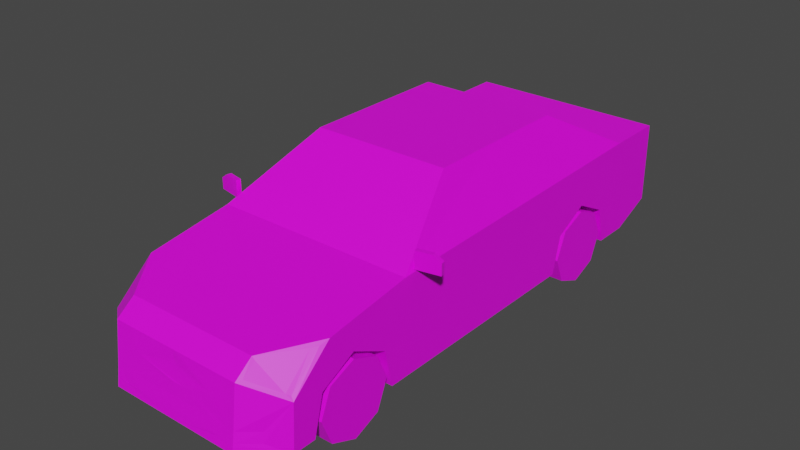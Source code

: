 # Source: Veh_Sedan_03_Red.blend  (saved by Blender 2.90.8; exported with 4.5.12 LTS)
import bpy
from mathutils import Matrix  # noqa: F401  (used for matrix-valued properties, if any)

bpy.ops.wm.read_factory_settings(use_empty=True)
scene = bpy.context.scene
scene.name = 'Scene'

# ---- collections
col_collection = bpy.data.collections.new('Collection'); scene.collection.children.link(col_collection)

# ---- images (referenced by path relative to the original .blend; pixels are not part of the script)
import os
ASSET_DIR = os.environ.get("B2B_ASSET_DIR", "")  # directory of the original .blend (textures are referenced by path, not embedded)
HERE = os.path.dirname(os.path.abspath(__file__))  # packed textures are extracted next to this script under _unpacked/

def load_image(name, relpath, width, height, colorspace="sRGB"):
    """Load a texture the original file referenced (path relative to the .blend, or extracted next to this script)."""
    p = next((c for c in (os.path.join(HERE, relpath), os.path.join(ASSET_DIR, relpath)) if relpath and os.path.exists(c)), "")
    if p:
        img = bpy.data.images.load(p, check_existing=True)
        img.name = name
    else:  # same state as the original file: an image datablock whose file is absent (Cycles renders it pink)
        img = bpy.data.images.new(name, width, height)
        img.source = "FILE"
        img.filepath = "//" + (relpath or name)
    img.colorspace_settings.name = colorspace
    return img
img_city_vehicles_pallete_png = load_image('city_vehicles_pallete.png', 'city_vehicles_pallete.png', 1024, 1024, 'sRGB')

# ---- materials (node trees are filled in below, after node groups)
mat_material_001 = bpy.data.materials.new('Material.001')
mat_material_001.use_transparent_shadow = False

# ---- material node trees
mat_material_001.use_nodes = True; mat_material_001.node_tree.nodes.clear()
_N = mat_material_001.node_tree.nodes; _L = mat_material_001.node_tree.links
n0 = _N.new('ShaderNodeBsdfPrincipled'); n0.name = 'Principled BSDF'; n0.location = (10, 300)
n0.distribution = 'GGX'
n0.subsurface_method = 'BURLEY'
n0.inputs[3].default_value = 1.45
n0.inputs[27].default_value = (0.0, 0.0, 0.0, 1.0)
n0.inputs[28].default_value = 1.0
n1 = _N.new('ShaderNodeOutputMaterial'); n1.name = 'Material Output'; n1.location = (300, 300)
n2 = _N.new('ShaderNodeTexImage'); n2.name = 'Image Texture'; n2.location = (-411, 46)
n2.image = img_city_vehicles_pallete_png
n2.interpolation = 'Closest'
_L.new(n0.outputs[0], n1.inputs[0])
_L.new(n2.outputs[0], n0.inputs[0])
n1.is_active_output = True

# ---- world
world_world = bpy.data.worlds.new('World'); scene.world = world_world
world_world.use_nodes = True; world_world.node_tree.nodes.clear()
_N = world_world.node_tree.nodes; _L = world_world.node_tree.links
n0 = _N.new('ShaderNodeOutputWorld'); n0.name = 'World Output'; n0.location = (300, 300)
n1 = _N.new('ShaderNodeBackground'); n1.name = 'Background'; n1.location = (10, 300)
n1.inputs[0].default_value = (0.05088, 0.05088, 0.05088, 1.0)
_L.new(n1.outputs[0], n0.inputs[0])
n0.is_active_output = True
world_world.color = (0.05088, 0.05088, 0.05088)
world_world.use_sun_shadow = False
world_world.sun_shadow_jitter_overblur = 0.0

# ---- meshes
me_plane = bpy.data.meshes.new('Plane')
me_plane.from_pydata([(0.313, 0.4482, 0.3066), (0.313, 0.6174, 0.3938), (0.313, 0.7905, 0.3066), (0.313, -1.107, 0.3066), (0.313, -0.9383, 0.3938), (0.313, -0.7652, 0.3066), (0.4861, 1.212, 0.6014), (0.4516, -0.6227, 0.5858), (0.4715, 0.6218, 0.6189), (0.3168, -0.2506, 0.814), (0.3491, 0.3923, 0.8053), (0.4861, 1.005, 0.1259), (0.4861, 1.212, 0.2128), (0.4861, -0.9383, 0.3938), (0.4861, -0.7652, 0.3066), (0.4861, -1.107, 0.3066), (0.313, -0.9383, 0.1259), (0.313, -0.725, 0.1259), (0.4861, -0.725, 0.1259), (0.313, -1.152, 0.1259), (0.4861, -1.152, 0.1259), (0.4861, 0.6174, 0.3938), (0.4861, 0.7905, 0.3066), (0.4861, 0.4482, 0.3066), (0.313, 0.6174, 0.1259), (0.313, 0.8307, 0.1259), (0.4861, 0.8307, 0.1259), (0.313, 0.4042, 0.1259), (0.4861, 0.4042, 0.1259), (0.4861, -1.26, 0.1259), (0.3216, -1.401, 0.1259), (0.336, -1.278, 0.4658), (0.472, -1.099, 0.4924), (0.4714, -1.244, 0.361), (0.3367, -1.34, 0.4188), (0.3486, -0.2278, 0.8051), (0.4715, -0.568, 0.5962), (0.4719, 0.02583, 0.6075), (0.4861, 0.05906, 0.1259), (0.3484, 0.02583, 0.8049), (0.4712, 0.09239, 0.6083), (0.4861, -0.6463, 0.5713), (0.3493, 0.09238, 0.8055), (0.3342, -0.227, 0.8285), (0.4355, 0.856, 0.6395), (0.3172, 0.5394, 0.8147), (0.4861, 0.05906, 0.5846), (0.3342, 0.05906, 0.8285), (0.4861, 0.9247, 0.6014), (0.3342, 0.5145, 0.8285), (0.3216, -1.365, 0.4127), (0.4861, -1.249, 0.343), (0.4861, -1.06, 0.5112), (0.3216, -1.279, 0.4793), (0.2433, -1.365, 0.4127), (0.1998, -1.377, 0.3196), (0.234, -1.389, 0.218), (0.2052, -1.396, 0.1685), (0.3216, -1.388, 0.218), (0.3216, -1.395, 0.1685), (0.2605, -1.395, 0.1685), (0.2972, -1.388, 0.218), (0.4861, 1.212, 0.423), (0.4861, 1.212, 0.5252), (0.4861, 1.116, 0.5252), (0.4861, 1.086, 0.496), (0.4861, 1.159, 0.423), (0.3438, 1.212, 0.5117), (0.2774, 1.212, 0.423), (0.2084, 1.212, 0.5188), (0.1656, 1.212, 0.423), (0.4251, 1.212, 0.2739), (0.05845, -1.389, 0.218), (0.05845, -1.381, 0.2862), (0.05845, -1.388, 0.224), (0.06477, 1.212, 0.5046), (0.06477, 1.212, 0.4394), (0.0244, -1.37, 0.3557), (0.4642, 1.212, 0.5231), (0.4355, 1.212, 0.423), (0.453, -1.124, 0.4887), (0.4549, -1.256, 0.3681), (0.402, -1.32, 0.218), (0.402, -1.325, 0.1685), (0.2394, -1.366, 0.4044), (-0.313, 0.4482, 0.3066), (-0.313, 0.6174, 0.3938), (-0.313, 0.7905, 0.3066), (-0.313, -1.107, 0.3066), (-0.313, -0.9383, 0.3938), (-0.313, -0.7652, 0.3066), (-0.4861, 1.212, 0.6014), (-0.4516, -0.6227, 0.5858), (-0.4715, 0.6218, 0.6189), (-0.3168, -0.2506, 0.814), (-0.3491, 0.3923, 0.8053), (0.0, -1.401, 0.1259), (0.0, 1.212, 0.6014), (0.0, -0.6463, 0.5713), (0.0, 0.9247, 0.6014), (0.0, -0.227, 0.8285), (0.0, 0.5145, 0.8285), (-0.4861, 1.005, 0.1259), (-0.4861, 1.212, 0.2128), (0.0, 1.212, 0.2128), (0.0, 1.005, 0.1259), (-0.4861, -0.9383, 0.3938), (-0.4861, -0.7652, 0.3066), (-0.4861, -1.107, 0.3066), (-0.313, -0.9383, 0.1259), (-0.313, -0.725, 0.1259), (-0.4861, -0.725, 0.1259), (-0.313, -1.152, 0.1259), (-0.4861, -1.152, 0.1259), (-0.4861, 0.6174, 0.3938), (-0.4861, 0.7905, 0.3066), (-0.4861, 0.4482, 0.3066), (-0.313, 0.6174, 0.1259), (-0.313, 0.8307, 0.1259), (-0.4861, 0.8307, 0.1259), (-0.313, 0.4042, 0.1259), (-0.4861, 0.4042, 0.1259), (0.0, -1.365, 0.4127), (0.0, -1.279, 0.4793), (-0.4861, -1.26, 0.1259), (-0.3216, -1.401, 0.1259), (-0.336, -1.278, 0.4658), (-0.472, -1.099, 0.4924), (-0.4714, -1.244, 0.361), (-0.3367, -1.34, 0.4188), (-0.3486, -0.2278, 0.8051), (-0.4715, -0.568, 0.5962), (-8.515e-11, -0.6227, 0.5858), (-8.515e-11, -0.2506, 0.814), (-0.4719, 0.02583, 0.6075), (-0.4861, 0.05906, 0.1259), (-0.3484, 0.02583, 0.8049), (-0.4712, 0.09239, 0.6083), (-0.4861, -0.6463, 0.5713), (-0.3493, 0.09238, 0.8055), (-0.3342, -0.227, 0.8285), (-0.4355, 0.856, 0.6395), (-0.3172, 0.5394, 0.8147), (-0.4861, 0.05906, 0.5846), (-0.3342, 0.05906, 0.8285), (-0.4861, 0.9247, 0.6014), (-0.3342, 0.5145, 0.8285), (0.0, 0.856, 0.6395), (0.0, 0.5394, 0.8147), (-0.3216, -1.365, 0.4127), (-0.4861, -1.249, 0.343), (-0.4861, -1.06, 0.5112), (-0.3216, -1.279, 0.4793), (0.0, -1.38, 0.2916), (-0.2433, -1.365, 0.4127), (-0.1998, -1.377, 0.3196), (0.0, -1.389, 0.218), (0.0, -1.396, 0.1685), (-0.234, -1.389, 0.218), (-0.2052, -1.396, 0.1685), (-0.3216, -1.388, 0.218), (-0.3216, -1.395, 0.1685), (-0.2605, -1.395, 0.1685), (-0.2972, -1.388, 0.218), (-0.4861, 1.212, 0.423), (-0.4861, 1.212, 0.5252), (-0.4861, 1.116, 0.5252), (-0.4861, 1.086, 0.496), (-0.4861, 1.159, 0.423), (-0.3438, 1.212, 0.5117), (-0.2774, 1.212, 0.423), (0.0, 1.212, 0.423), (0.0, 1.212, 0.5188), (-0.2084, 1.212, 0.5188), (-0.1656, 1.212, 0.423), (0.0, 1.212, 0.2739), (-0.4251, 1.212, 0.2739), (0.0, -1.382, 0.2862), (-0.05845, -1.389, 0.218), (-0.05845, -1.381, 0.2862), (0.0, -1.388, 0.224), (-0.05845, -1.388, 0.224), (0.0, 1.212, 0.4394), (0.0, 1.212, 0.5046), (-0.06477, 1.212, 0.5046), (-0.06477, 1.212, 0.4394), (0.0, -1.367, 0.3791), (0.0, -1.373, 0.3324), (-0.0244, -1.37, 0.3557), (-0.4642, 1.212, 0.5231), (-0.4355, 1.212, 0.423), (-0.453, -1.124, 0.4887), (-0.4549, -1.256, 0.3681), (-0.402, -1.32, 0.218), (-0.402, -1.325, 0.1685), (-0.2394, -1.366, 0.4044), (0.4842, -0.5916, 0.5826), (0.4842, -0.5916, 0.6628), (0.4797, -0.5693, 0.5826), (0.4797, -0.5693, 0.6628), (0.5958, -0.5693, 0.5826), (0.5914, -0.5469, 0.5826), (0.5958, -0.5693, 0.6363), (0.5589, -0.5767, 0.6628), (0.5545, -0.5543, 0.6628), (0.5914, -0.5469, 0.6363), (-0.4842, -0.5916, 0.5826), (-0.4842, -0.5916, 0.6628), (-0.4797, -0.5693, 0.5826), (-0.4797, -0.5693, 0.6628), (-0.5958, -0.5693, 0.5826), (-0.5914, -0.5469, 0.5826), (-0.5958, -0.5693, 0.6363), (-0.5589, -0.5767, 0.6628), (-0.5545, -0.5543, 0.6628), (-0.5914, -0.5469, 0.6363), (0.3488, 0.05911, 0.8051), (0.4716, 0.05911, 0.608), (-0.3488, 0.05911, 0.8051), (-0.4716, 0.05911, 0.608)], [], [(0, 1, 21, 23), (1, 2, 22, 21), (2, 25, 26, 22), (3, 4, 13, 15), (4, 5, 14, 13), (5, 17, 18, 14), (6, 63, 78, 67, 68, 79, 62, 12, 71, 175, 171, 70, 69, 172, 97), (36, 37, 39, 35), (43, 47, 49, 101, 100), (122, 54, 50, 53, 123), (7, 9, 133, 132), (48, 6, 97, 99), (45, 44, 147, 148), (18, 38, 46, 41, 52, 51, 29, 20, 15, 13, 14), (11, 105, 104, 12), (16, 3, 19), (16, 4, 3), (16, 5, 4), (19, 3, 15, 20), (17, 5, 16), (24, 0, 27), (24, 1, 0), (24, 2, 1), (27, 0, 23, 28), (25, 2, 24), (53, 52, 41, 98, 123), (30, 59, 60, 61, 58, 50, 54, 84, 55, 153, 177, 73, 74, 72, 56, 57, 157, 96), (33, 32, 80, 81), (50, 58, 82, 83, 59, 30, 29, 51), (26, 25, 24, 27, 28, 38, 18, 17, 16, 19, 20, 29, 30, 96, 105, 11), (9, 7, 41, 43), (133, 9, 43, 100), (7, 132, 98, 41), (46, 38, 28, 23, 21, 22, 26, 11, 12, 62, 66, 65, 64, 63, 6, 48), (42, 40, 8, 10), (37, 36, 41, 46), (35, 39, 47, 43), (36, 35, 43, 41), (37, 46, 217), (10, 8, 48, 49), (8, 40, 46, 48), (42, 10, 49, 47), (42, 47, 216), (44, 45, 49, 48), (45, 148, 101, 49), (147, 44, 48, 99), (33, 81, 34, 50, 51), (32, 33, 51, 52), (31, 80, 32, 52, 53), (34, 31, 53, 50), (153, 55, 84, 122, 186, 77, 187), (157, 57, 56, 72, 156), (58, 61, 60, 59), (59, 83, 82, 58), (63, 64, 65, 66, 62), (62, 79, 78, 63), (172, 69, 70, 171, 182, 76, 75, 183), (175, 71, 12, 104), (72, 74, 180, 156), (180, 74, 73, 177), (183, 75, 76, 182), (187, 77, 186), (78, 79, 68, 67), (81, 80, 31, 34), (122, 84, 54), (85, 116, 114, 86), (86, 114, 115, 87), (87, 115, 119, 118), (88, 108, 106, 89), (89, 106, 107, 90), (90, 107, 111, 110), (91, 97, 172, 173, 174, 171, 175, 176, 103, 164, 190, 170, 169, 189, 165), (131, 130, 136, 134), (140, 100, 101, 146, 144), (122, 123, 152, 149, 154), (92, 132, 133, 94), (145, 99, 97, 91), (142, 148, 147, 141), (111, 107, 106, 108, 113, 124, 150, 151, 138, 143, 135), (102, 103, 104, 105), (109, 112, 88), (109, 88, 89), (109, 89, 90), (112, 113, 108, 88), (110, 109, 90), (117, 120, 85), (117, 85, 86), (117, 86, 87), (120, 121, 116, 85), (118, 117, 87), (152, 123, 98, 138, 151), (125, 96, 157, 159, 158, 178, 181, 179, 177, 153, 155, 195, 154, 149, 160, 163, 162, 161), (128, 192, 191, 127), (149, 150, 124, 125, 161, 194, 193, 160), (119, 102, 105, 96, 125, 124, 113, 112, 109, 110, 111, 135, 121, 120, 117, 118), (94, 140, 138, 92), (133, 100, 140, 94), (92, 138, 98, 132), (143, 145, 91, 165, 166, 167, 168, 164, 103, 102, 119, 115, 114, 116, 121, 135), (139, 95, 93, 137), (134, 143, 138, 131), (130, 140, 144, 136), (131, 138, 140, 130), (136, 144, 218), (95, 146, 145, 93), (93, 145, 143, 137), (139, 144, 146, 95), (139, 218, 144), (141, 145, 146, 142), (142, 146, 101, 148), (147, 99, 145, 141), (128, 150, 149, 129, 192), (127, 151, 150, 128), (126, 152, 151, 127, 191), (129, 149, 152, 126), (153, 187, 188, 186, 122, 195, 155), (157, 156, 178, 158, 159), (160, 161, 162, 163), (161, 160, 193, 194), (165, 164, 168, 167, 166), (164, 165, 189, 190), (172, 183, 184, 185, 182, 171, 174, 173), (175, 104, 103, 176), (178, 156, 180, 181), (180, 177, 179, 181), (183, 182, 185, 184), (187, 186, 188), (189, 169, 170, 190), (192, 129, 126, 191), (122, 154, 195), (196, 197, 199, 198), (200, 202, 203, 197, 196), (198, 199, 204, 205, 201), (198, 201, 200, 196), (201, 205, 202, 200), (204, 203, 202, 205), (204, 199, 197, 203), (206, 208, 209, 207), (210, 206, 207, 213, 212), (208, 211, 215, 214, 209), (208, 206, 210, 211), (211, 210, 212, 215), (214, 215, 212, 213), (214, 213, 207, 209), (40, 42, 216, 217), (47, 39, 216), (46, 40, 217), (39, 37, 217, 216), (137, 143, 219), (134, 136, 218, 219), (139, 137, 219, 218), (143, 134, 219)])
_uv = me_plane.uv_layers.new(name='UVMap')
_uv.uv.foreach_set('vector', [0.2196, 0.04908, 0.2196, 0.04964, 0.219, 0.04964, 0.219, 0.04908, 0.2196, 0.04964, 0.2196, 0.0502, 0.219, 0.0502, 0.219, 0.04964, 0.2113, 0.05197, 0.2113, 0.05138, 0.2119, 0.05138, 0.2119, 0.05197, 0.214, 0.05161, 0.214, 0.05104, 0.2146, 0.05104, 0.2146, 0.05161, 0.214, 0.05104, 0.214, 0.05049, 0.2146, 0.05049, 0.2146, 0.05104, 0.2108, 0.05197, 0.2108, 0.05138, 0.2113, 0.05138, 0.2113, 0.05197, 0.2535, 0.8953, 0.254, 0.8953, 0.2541, 0.8954, 0.2541, 0.8962, 0.2547, 0.8967, 0.2547, 0.8956, 0.2547, 0.8953, 0.2562, 0.8953, 0.2558, 0.8957, 0.2558, 0.8985, 0.2547, 0.8985, 0.2547, 0.8974, 0.2541, 0.8971, 0.2541, 0.8985, 0.2535, 0.8985, 0.1203, 0.03645, 0.1204, 0.03391, 0.1212, 0.03391, 0.1212, 0.035, 0.2429, 0.8875, 0.2429, 0.8856, 0.2429, 0.8825, 0.2452, 0.8825, 0.2452, 0.8875, 0.2452, 0.8953, 0.2436, 0.8953, 0.243, 0.8953, 0.243, 0.8947, 0.2452, 0.8947, 0.1107, 0.03678, 0.1113, 0.03514, 0.1127, 0.03514, 0.1127, 0.03678, 0.2419, 0.8797, 0.2419, 0.8778, 0.2452, 0.8778, 0.2452, 0.8797, 0.1113, 0.0316, 0.1108, 0.03024, 0.1127, 0.03024, 0.1127, 0.0316, 0.2535, 0.8909, 0.2535, 0.8856, 0.2567, 0.8856, 0.2566, 0.8904, 0.2562, 0.8932, 0.255, 0.8945, 0.2535, 0.8945, 0.2535, 0.8938, 0.2548, 0.8935, 0.2554, 0.8924, 0.2548, 0.8912, 0.2108, 0.04851, 0.2124, 0.04851, 0.2124, 0.0492, 0.2108, 0.0492, 0.2182, 0.04978, 0.2175, 0.04922, 0.2182, 0.04908, 0.2182, 0.04978, 0.2173, 0.04978, 0.2175, 0.04922, 0.2182, 0.04978, 0.2175, 0.05034, 0.2173, 0.04978, 0.2152, 0.05108, 0.2152, 0.05168, 0.2146, 0.05168, 0.2146, 0.05108, 0.2182, 0.05047, 0.2175, 0.05034, 0.2182, 0.04978, 0.219, 0.04978, 0.2184, 0.04922, 0.219, 0.04908, 0.219, 0.04978, 0.2182, 0.04978, 0.2184, 0.04922, 0.219, 0.04978, 0.2184, 0.05034, 0.2182, 0.04978, 0.2146, 0.05108, 0.2146, 0.05049, 0.2152, 0.05049, 0.2152, 0.05108, 0.219, 0.05047, 0.2184, 0.05034, 0.219, 0.04978, 0.243, 0.8947, 0.2419, 0.8932, 0.2419, 0.8904, 0.2452, 0.8904, 0.2452, 0.8947, 0.2562, 0.8964, 0.2565, 0.8964, 0.2565, 0.8968, 0.2568, 0.8965, 0.2568, 0.8964, 0.2582, 0.8964, 0.2582, 0.8969, 0.2581, 0.8969, 0.2575, 0.8972, 0.2573, 0.8985, 0.2573, 0.8985, 0.2573, 0.8982, 0.2569, 0.8982, 0.2568, 0.8982, 0.2568, 0.897, 0.2565, 0.8972, 0.2565, 0.8985, 0.2562, 0.8985, 0.8847, 0.5915, 0.8864, 0.5897, 0.8864, 0.59, 0.8848, 0.5917, 0.2582, 0.8964, 0.2568, 0.8964, 0.2568, 0.8958, 0.2565, 0.8958, 0.2565, 0.8964, 0.2562, 0.8964, 0.2562, 0.8953, 0.2577, 0.8953, 0.2108, 0.04794, 0.2113, 0.04794, 0.2113, 0.04724, 0.2113, 0.04654, 0.2108, 0.04654, 0.2108, 0.04541, 0.2108, 0.04284, 0.2113, 0.04284, 0.2113, 0.04214, 0.2113, 0.04144, 0.2108, 0.04144, 0.2108, 0.04109, 0.2113, 0.04062, 0.2124, 0.04062, 0.2124, 0.04851, 0.2108, 0.04851, 0.2431, 0.8877, 0.2422, 0.8902, 0.2419, 0.8904, 0.2429, 0.8875, 0.2452, 0.8877, 0.2431, 0.8877, 0.2429, 0.8875, 0.2452, 0.8875, 0.2422, 0.8902, 0.2452, 0.8902, 0.2452, 0.8904, 0.2419, 0.8904, 0.2567, 0.8856, 0.2535, 0.8856, 0.2535, 0.8833, 0.2548, 0.883, 0.2554, 0.8818, 0.2548, 0.8807, 0.2535, 0.8804, 0.2535, 0.8792, 0.2541, 0.8778, 0.2556, 0.8778, 0.2556, 0.8782, 0.2561, 0.8787, 0.2563, 0.8785, 0.2563, 0.8778, 0.2568, 0.8778, 0.2568, 0.8797, 0.1212, 0.03363, 0.1204, 0.03363, 0.1204, 0.03137, 0.1212, 0.03235, 0.2569, 0.8858, 0.2568, 0.8897, 0.2566, 0.8904, 0.2567, 0.8856, 0.2582, 0.8875, 0.2582, 0.8858, 0.2584, 0.8856, 0.2584, 0.8875, 0.2568, 0.8897, 0.2582, 0.8875, 0.2584, 0.8875, 0.2566, 0.8904, 0.2569, 0.8858, 0.2567, 0.8856, 0.2569, 0.8856, 0.2582, 0.8834, 0.2569, 0.8819, 0.2568, 0.8797, 0.2584, 0.8825, 0.2569, 0.8819, 0.2569, 0.8854, 0.2567, 0.8856, 0.2568, 0.8797, 0.2582, 0.8854, 0.2582, 0.8834, 0.2584, 0.8825, 0.2584, 0.8856, 0.2582, 0.8854, 0.2584, 0.8856, 0.2582, 0.8856, 0.2422, 0.8802, 0.2431, 0.8823, 0.2429, 0.8825, 0.2419, 0.8797, 0.2431, 0.8823, 0.2452, 0.8823, 0.2452, 0.8825, 0.2429, 0.8825, 0.2452, 0.8802, 0.2422, 0.8802, 0.2419, 0.8797, 0.2452, 0.8797, 0.2551, 0.8944, 0.2552, 0.8945, 0.2556, 0.8951, 0.2556, 0.8953, 0.255, 0.8945, 0.256, 0.8934, 0.2551, 0.8944, 0.255, 0.8945, 0.2562, 0.8932, 0.2429, 0.8947, 0.2421, 0.8936, 0.242, 0.8935, 0.2419, 0.8932, 0.243, 0.8947, 0.2429, 0.8951, 0.2429, 0.8947, 0.243, 0.8947, 0.243, 0.8953, 0.1207, 0.04226, 0.1208, 0.04137, 0.1212, 0.04119, 0.1212, 0.04226, 0.1211, 0.04226, 0.121, 0.04215, 0.1209, 0.04226, 0.1201, 0.04226, 0.1201, 0.04135, 0.1203, 0.04122, 0.1203, 0.042, 0.1203, 0.04226, 0.1203, 0.04083, 0.1203, 0.04094, 0.1201, 0.0411, 0.1201, 0.04083, 0.1201, 0.04083, 0.1201, 0.04047, 0.1203, 0.04047, 0.1203, 0.04083, 0.9209, 0.5661, 0.9209, 0.5669, 0.9207, 0.5671, 0.9201, 0.5665, 0.9201, 0.5661, 0.8827, 0.5597, 0.8827, 0.5615, 0.8789, 0.5605, 0.8788, 0.5597, 0.2471, 0.9613, 0.2471, 0.9446, 0.2549, 0.948, 0.2549, 0.9613, 0.2536, 0.9613, 0.2536, 0.9561, 0.2482, 0.9561, 0.2482, 0.9613, 0.1196, 0.04226, 0.1196, 0.04037, 0.1199, 0.0401, 0.1199, 0.04226, 0.2535, 0.8566, 0.2553, 0.8566, 0.2553, 0.873, 0.2535, 0.873, 0.5078, 0.03677, 0.5078, 0.03134, 0.5137, 0.03134, 0.5137, 0.03677, 0.5125, 0.03987, 0.5125, 0.03407, 0.5185, 0.03407, 0.5185, 0.03987, 0.8058, 0.1034, 0.8125, 0.09655, 0.8193, 0.1034, 0.9182, 0.5875, 0.9191, 0.5878, 0.9191, 0.5891, 0.9183, 0.5885, 0.9802, 0.5173, 0.9817, 0.5156, 0.9815, 0.5175, 0.9809, 0.5183, 0.2582, 0.8985, 0.2581, 0.8969, 0.2582, 0.8969, 0.2136, 0.05032, 0.213, 0.05032, 0.213, 0.04975, 0.2136, 0.04975, 0.2136, 0.04975, 0.213, 0.04975, 0.213, 0.0492, 0.2136, 0.0492, 0.2164, 0.05186, 0.2158, 0.05186, 0.2158, 0.05127, 0.2164, 0.05127, 0.2136, 0.05144, 0.213, 0.05144, 0.213, 0.05088, 0.2136, 0.05088, 0.2136, 0.05088, 0.213, 0.05088, 0.213, 0.05032, 0.2136, 0.05032, 0.2169, 0.05186, 0.2164, 0.05186, 0.2164, 0.05127, 0.2169, 0.05127, 0.2535, 0.9018, 0.2535, 0.8985, 0.2541, 0.8985, 0.2541, 0.9, 0.2547, 0.8997, 0.2547, 0.8985, 0.2558, 0.8985, 0.2558, 0.9014, 0.2562, 0.9018, 0.2547, 0.9018, 0.2547, 0.9015, 0.2547, 0.9004, 0.2541, 0.9009, 0.2541, 0.9017, 0.254, 0.9018, 0.1171, 0.0323, 0.118, 0.03375, 0.118, 0.03483, 0.1171, 0.03483, 0.2476, 0.8875, 0.2452, 0.8875, 0.2452, 0.8825, 0.2476, 0.8825, 0.2476, 0.8856, 0.2452, 0.8953, 0.2452, 0.8947, 0.2475, 0.8947, 0.2475, 0.8953, 0.2469, 0.8953, 0.1147, 0.03678, 0.1127, 0.03678, 0.1127, 0.03514, 0.1141, 0.03514, 0.2486, 0.8797, 0.2452, 0.8797, 0.2452, 0.8778, 0.2486, 0.8778, 0.1141, 0.0316, 0.1127, 0.0316, 0.1127, 0.03024, 0.1147, 0.03024, 0.2486, 0.8821, 0.2498, 0.8819, 0.2504, 0.8807, 0.2498, 0.8795, 0.2486, 0.8793, 0.2486, 0.8785, 0.2501, 0.8786, 0.2512, 0.8799, 0.2517, 0.8827, 0.2517, 0.8874, 0.2486, 0.8874, 0.214, 0.04851, 0.214, 0.0492, 0.2124, 0.0492, 0.2124, 0.04851, 0.2158, 0.04979, 0.2158, 0.05049, 0.2152, 0.05034, 0.2158, 0.04979, 0.2152, 0.05034, 0.2149, 0.04979, 0.2158, 0.04979, 0.2149, 0.04979, 0.2152, 0.04922, 0.2157, 0.05168, 0.2152, 0.05168, 0.2152, 0.05108, 0.2157, 0.05108, 0.2158, 0.04909, 0.2158, 0.04979, 0.2152, 0.04922, 0.2149, 0.04979, 0.2149, 0.05049, 0.2143, 0.05034, 0.2149, 0.04979, 0.2143, 0.05034, 0.214, 0.04979, 0.2149, 0.04979, 0.214, 0.04979, 0.2143, 0.04922, 0.2157, 0.05108, 0.2152, 0.05108, 0.2152, 0.05049, 0.2157, 0.05049, 0.2149, 0.04909, 0.2149, 0.04979, 0.2143, 0.04922, 0.2475, 0.8947, 0.2452, 0.8947, 0.2452, 0.8904, 0.2486, 0.8904, 0.2486, 0.8932, 0.2562, 0.9007, 0.2562, 0.8985, 0.2565, 0.8985, 0.2565, 0.8999, 0.2568, 0.9001, 0.2568, 0.8989, 0.2569, 0.8989, 0.2573, 0.8989, 0.2573, 0.8985, 0.2573, 0.8985, 0.2575, 0.8999, 0.2581, 0.9002, 0.2582, 0.9002, 0.2582, 0.9007, 0.2568, 0.9007, 0.2568, 0.9006, 0.2565, 0.9003, 0.2565, 0.9007, 0.8757, 0.5624, 0.8758, 0.5622, 0.8773, 0.5639, 0.8773, 0.5642, 0.2582, 0.9007, 0.2577, 0.9018, 0.2562, 0.9018, 0.2562, 0.9007, 0.2565, 0.9007, 0.2565, 0.9013, 0.2568, 0.9013, 0.2568, 0.9007, 0.214, 0.04794, 0.214, 0.04851, 0.2124, 0.04851, 0.2124, 0.04062, 0.2135, 0.04062, 0.214, 0.04109, 0.214, 0.04144, 0.2134, 0.04144, 0.2134, 0.04214, 0.2134, 0.04284, 0.214, 0.04284, 0.214, 0.04541, 0.214, 0.04654, 0.2134, 0.04654, 0.2134, 0.04724, 0.2134, 0.04794, 0.2474, 0.8877, 0.2476, 0.8875, 0.2486, 0.8904, 0.2483, 0.8902, 0.2452, 0.8877, 0.2452, 0.8875, 0.2476, 0.8875, 0.2474, 0.8877, 0.2483, 0.8902, 0.2486, 0.8904, 0.2452, 0.8904, 0.2452, 0.8902, 0.2517, 0.8874, 0.2519, 0.8933, 0.2519, 0.8953, 0.2513, 0.8953, 0.2513, 0.8946, 0.2511, 0.8944, 0.2506, 0.8949, 0.2506, 0.8953, 0.2492, 0.8953, 0.2486, 0.8939, 0.2486, 0.8927, 0.2498, 0.8924, 0.2504, 0.8912, 0.2498, 0.8901, 0.2486, 0.8898, 0.2486, 0.8874, 0.118, 0.03512, 0.118, 0.0364, 0.1172, 0.03738, 0.1171, 0.03512, 0.2519, 0.8872, 0.2517, 0.8874, 0.2517, 0.8827, 0.2519, 0.8834, 0.2533, 0.8856, 0.2535, 0.8855, 0.2535, 0.8874, 0.2533, 0.8872, 0.2519, 0.8834, 0.2517, 0.8827, 0.2535, 0.8855, 0.2533, 0.8856, 0.2533, 0.8872, 0.2535, 0.8874, 0.2533, 0.8874, 0.2533, 0.8896, 0.2535, 0.8905, 0.2519, 0.8933, 0.252, 0.8911, 0.252, 0.8911, 0.2519, 0.8933, 0.2517, 0.8874, 0.2519, 0.8877, 0.2533, 0.8877, 0.2535, 0.8874, 0.2535, 0.8905, 0.2533, 0.8896, 0.2533, 0.8877, 0.2533, 0.8874, 0.2535, 0.8874, 0.2483, 0.8802, 0.2486, 0.8797, 0.2476, 0.8825, 0.2474, 0.8823, 0.2474, 0.8823, 0.2476, 0.8825, 0.2452, 0.8825, 0.2452, 0.8823, 0.2452, 0.8802, 0.2452, 0.8797, 0.2486, 0.8797, 0.2483, 0.8802, 0.2502, 0.8786, 0.2501, 0.8786, 0.2507, 0.8778, 0.2507, 0.878, 0.2503, 0.8785, 0.2511, 0.8796, 0.2512, 0.8799, 0.2501, 0.8786, 0.2502, 0.8786, 0.251, 0.8784, 0.2511, 0.8784, 0.2512, 0.8799, 0.2511, 0.8796, 0.2511, 0.8794, 0.2476, 0.8951, 0.2475, 0.8953, 0.2475, 0.8947, 0.2476, 0.8947, 0.1207, 0.04226, 0.1209, 0.04226, 0.121, 0.04237, 0.1211, 0.04226, 0.1212, 0.04226, 0.1212, 0.04332, 0.1208, 0.04315, 0.1201, 0.04226, 0.1203, 0.04226, 0.1203, 0.04252, 0.1203, 0.0433, 0.1201, 0.04317, 0.1203, 0.04369, 0.1201, 0.04369, 0.1201, 0.04342, 0.1203, 0.04358, 0.1201, 0.04369, 0.1203, 0.04369, 0.1203, 0.04404, 0.1201, 0.04404, 0.9149, 0.5873, 0.9141, 0.5873, 0.9141, 0.5869, 0.9147, 0.5863, 0.9149, 0.5865, 0.8827, 0.5959, 0.8788, 0.5959, 0.8789, 0.5951, 0.8827, 0.594, 0.2471, 0.9613, 0.2482, 0.9613, 0.2482, 0.9665, 0.2536, 0.9665, 0.2536, 0.9613, 0.2549, 0.9613, 0.2549, 0.9746, 0.2471, 0.978, 0.1196, 0.04226, 0.1199, 0.04226, 0.1199, 0.04442, 0.1196, 0.04415, 0.2535, 0.8895, 0.2535, 0.873, 0.2553, 0.873, 0.2553, 0.8895, 0.5078, 0.03677, 0.5137, 0.03677, 0.5137, 0.04221, 0.5078, 0.04221, 0.5125, 0.03987, 0.5185, 0.03987, 0.5185, 0.04567, 0.5125, 0.04567, 0.8058, 0.1034, 0.8193, 0.1034, 0.8125, 0.1103, 0.9182, 0.5952, 0.9183, 0.5942, 0.9191, 0.5936, 0.9191, 0.5949, 0.9711, 0.4878, 0.9719, 0.4868, 0.9725, 0.4875, 0.9727, 0.4895, 0.2582, 0.8985, 0.2582, 0.9002, 0.2581, 0.9002, 0.155, 0.04361, 0.155, 0.04495, 0.1547, 0.04494, 0.1547, 0.0436, 0.1451, 0.03978, 0.1441, 0.03979, 0.1437, 0.03917, 0.1437, 0.03792, 0.1451, 0.03791, 0.9479, 0.4963, 0.9465, 0.4963, 0.9465, 0.4951, 0.947, 0.4945, 0.9479, 0.4945, 0.1572, 0.04551, 0.1572, 0.0436, 0.1576, 0.0436, 0.1576, 0.04551, 0.1562, 0.0436, 0.1562, 0.04451, 0.1558, 0.0445, 0.1558, 0.0436, 0.1451, 0.0411, 0.1455, 0.0411, 0.1455, 0.04173, 0.1451, 0.04173, 0.1451, 0.0411, 0.1451, 0.03982, 0.1455, 0.03982, 0.1455, 0.0411, 0.1554, 0.0436, 0.155, 0.04361, 0.155, 0.04495, 0.1554, 0.04494, 0.1437, 0.04168, 0.1437, 0.04356, 0.1451, 0.04355, 0.1451, 0.04229, 0.1446, 0.04167, 0.9479, 0.4926, 0.9479, 0.4907, 0.947, 0.4907, 0.9465, 0.4913, 0.9465, 0.4926, 0.1451, 0.04365, 0.1455, 0.04365, 0.1455, 0.04173, 0.1451, 0.04173, 0.1558, 0.0436, 0.1554, 0.0436, 0.1554, 0.04451, 0.1558, 0.0445, 0.1451, 0.03919, 0.1451, 0.03982, 0.1455, 0.03982, 0.1455, 0.03919, 0.1451, 0.03919, 0.1455, 0.03919, 0.1455, 0.03791, 0.1451, 0.03791, 0.1437, 0.03982, 0.1451, 0.03982, 0.1451, 0.04003, 0.1437, 0.04003, 0.2584, 0.8856, 0.2582, 0.8858, 0.2582, 0.8856, 0.2567, 0.8856, 0.2569, 0.8854, 0.2569, 0.8856, 0.1451, 0.04025, 0.1437, 0.04025, 0.1437, 0.04003, 0.1451, 0.04003, 0.2519, 0.8877, 0.2517, 0.8874, 0.2519, 0.8874, 0.1584, 0.02104, 0.1598, 0.02104, 0.1598, 0.02125, 0.1584, 0.02125, 0.1598, 0.02147, 0.1584, 0.02147, 0.1584, 0.02125, 0.1598, 0.02125, 0.2517, 0.8874, 0.2519, 0.8872, 0.2519, 0.8874])
me_plane.materials.append(mat_material_001)
me_plane.use_remesh_fix_poles = True
me_plane.use_remesh_preserve_attributes = False
me_plane.use_mirror_vertex_groups = False
me_plane.update()
me_plane_001 = bpy.data.meshes.new('Plane.001')
me_plane_001.from_pydata([(0.3664, -0.9383, 0.1814), (0.4861, -0.9383, 0.1814), (0.3664, -0.7582, 0.1814), (0.4861, -0.7582, 0.1814), (0.3664, -0.8109, 0.05404), (0.4861, -0.8109, 0.05404), (0.3664, -0.9383, 0.001282), (0.4861, -0.9383, 0.001282), (0.3664, -1.066, 0.05404), (0.4861, -1.066, 0.05404), (0.3664, -1.118, 0.1814), (0.4861, -1.118, 0.1814), (0.3664, -1.066, 0.3088), (0.4861, -1.066, 0.3088), (0.3664, -0.9383, 0.3615), (0.4861, -0.9383, 0.3615), (0.3664, -0.8109, 0.3088), (0.4861, -0.8109, 0.3088), (0.4861, -0.855, 0.09806), (0.4861, -0.8204, 0.1814), (0.4861, -0.9383, 0.06354), (0.4861, -1.022, 0.09806), (0.4861, -1.056, 0.1814), (0.4861, -1.022, 0.2647), (0.4861, -0.9383, 0.2992), (0.4861, -0.855, 0.2647)], [], [(0, 2, 4), (1, 18, 19), (2, 3, 5, 4), (0, 4, 6), (1, 20, 18), (4, 5, 7, 6), (0, 6, 8), (1, 21, 20), (6, 7, 9, 8), (0, 8, 10), (1, 22, 21), (8, 9, 11, 10), (0, 10, 12), (1, 23, 22), (10, 11, 13, 12), (0, 12, 14), (1, 24, 23), (12, 13, 15, 14), (0, 14, 16), (1, 25, 24), (14, 15, 17, 16), (0, 16, 2), (1, 19, 25), (16, 17, 3, 2), (19, 18, 5, 3), (18, 20, 7, 5), (20, 21, 9, 7), (21, 22, 11, 9), (22, 23, 13, 11), (23, 24, 15, 13), (24, 25, 17, 15), (25, 19, 3, 17)])
_uv = me_plane_001.uv_layers.new(name='UVMap')
_uv.uv.foreach_set('vector', [0.1162, 0.03884, 0.1164, 0.03825, 0.1168, 0.0386, 0.2549, 0.03489, 0.2545, 0.03474, 0.2547, 0.03453, 0.1206, 0.03809, 0.121, 0.03809, 0.121, 0.03855, 0.1206, 0.03855, 0.1162, 0.03884, 0.1168, 0.0386, 0.1168, 0.03908, 0.2549, 0.03489, 0.2545, 0.03504, 0.2545, 0.03474, 0.1207, 0.03127, 0.1211, 0.03127, 0.1211, 0.03173, 0.1207, 0.03173, 0.1162, 0.03884, 0.1168, 0.03908, 0.1164, 0.03942, 0.2549, 0.03489, 0.2547, 0.03525, 0.2545, 0.03504, 0.1207, 0.03173, 0.1211, 0.03173, 0.1211, 0.03217, 0.1207, 0.03217, 0.1162, 0.03884, 0.1164, 0.03942, 0.116, 0.03943, 0.2549, 0.03489, 0.255, 0.03525, 0.2547, 0.03525, 0.1211, 0.03664, 0.1207, 0.03664, 0.1207, 0.0362, 0.1211, 0.0362, 0.1162, 0.03884, 0.116, 0.03943, 0.1156, 0.03908, 0.2549, 0.03489, 0.2553, 0.03504, 0.255, 0.03525, 0.1211, 0.0362, 0.1207, 0.0362, 0.1207, 0.03575, 0.1211, 0.03575, 0.1162, 0.03884, 0.1156, 0.03908, 0.1156, 0.0386, 0.2549, 0.03489, 0.2553, 0.03474, 0.2553, 0.03504, 0.1121, 0.03778, 0.1116, 0.03778, 0.1116, 0.03733, 0.1121, 0.03733, 0.1162, 0.03884, 0.1156, 0.0386, 0.116, 0.03826, 0.2549, 0.03489, 0.255, 0.03453, 0.2553, 0.03474, 0.1121, 0.03733, 0.1116, 0.03733, 0.1116, 0.03689, 0.1121, 0.03689, 0.1162, 0.03884, 0.116, 0.03826, 0.1164, 0.03825, 0.2549, 0.03489, 0.2547, 0.03453, 0.255, 0.03453, 0.1206, 0.03765, 0.121, 0.03765, 0.121, 0.03809, 0.1206, 0.03809, 0.1145, 0.03699, 0.1143, 0.0372, 0.114, 0.03711, 0.1144, 0.03677, 0.1143, 0.0372, 0.1143, 0.0375, 0.114, 0.03759, 0.114, 0.03711, 0.1143, 0.0375, 0.1145, 0.03771, 0.1144, 0.03794, 0.114, 0.03759, 0.1145, 0.03771, 0.1148, 0.03771, 0.1149, 0.03794, 0.1144, 0.03794, 0.1148, 0.03771, 0.115, 0.0375, 0.1152, 0.03759, 0.1149, 0.03794, 0.115, 0.0375, 0.115, 0.0372, 0.1152, 0.03711, 0.1152, 0.03759, 0.115, 0.0372, 0.1148, 0.03699, 0.1149, 0.03677, 0.1152, 0.03711, 0.1148, 0.03699, 0.1145, 0.03699, 0.1144, 0.03677, 0.1149, 0.03677])
me_plane_001.materials.append(mat_material_001)
me_plane_001.use_remesh_fix_poles = True
me_plane_001.use_remesh_preserve_attributes = False
me_plane_001.use_mirror_vertex_groups = False
me_plane_001.update()
me_plane_002 = bpy.data.meshes.new('Plane.002')
me_plane_002.from_pydata([(-0.3664, -0.9383, 0.1814), (-0.4861, -0.9383, 0.1814), (-0.3664, -0.7582, 0.1814), (-0.4861, -0.7582, 0.1814), (-0.3664, -0.8109, 0.05404), (-0.4861, -0.8109, 0.05404), (-0.3664, -0.9383, 0.001282), (-0.4861, -0.9383, 0.001282), (-0.3664, -1.066, 0.05404), (-0.4861, -1.066, 0.05404), (-0.3664, -1.118, 0.1814), (-0.4861, -1.118, 0.1814), (-0.3664, -1.066, 0.3088), (-0.4861, -1.066, 0.3088), (-0.3664, -0.9383, 0.3615), (-0.4861, -0.9383, 0.3615), (-0.3664, -0.8109, 0.3088), (-0.4861, -0.8109, 0.3088), (-0.4861, -0.855, 0.09806), (-0.4861, -0.8204, 0.1814), (-0.4861, -0.9383, 0.06354), (-0.4861, -1.022, 0.09806), (-0.4861, -1.056, 0.1814), (-0.4861, -1.022, 0.2647), (-0.4861, -0.9383, 0.2992), (-0.4861, -0.855, 0.2647)], [], [(0, 4, 2), (1, 19, 18), (2, 4, 5, 3), (0, 6, 4), (1, 18, 20), (4, 6, 7, 5), (0, 8, 6), (1, 20, 21), (6, 8, 9, 7), (0, 10, 8), (1, 21, 22), (8, 10, 11, 9), (0, 12, 10), (1, 22, 23), (10, 12, 13, 11), (0, 14, 12), (1, 23, 24), (12, 14, 15, 13), (0, 16, 14), (1, 24, 25), (14, 16, 17, 15), (0, 2, 16), (1, 25, 19), (16, 2, 3, 17), (19, 3, 5, 18), (18, 5, 7, 20), (20, 7, 9, 21), (21, 9, 11, 22), (22, 11, 13, 23), (23, 13, 15, 24), (24, 15, 17, 25), (25, 17, 3, 19)])
_uv = me_plane_002.uv_layers.new(name='UVMap')
_uv.uv.foreach_set('vector', [0.1174, 0.03884, 0.1168, 0.03908, 0.1171, 0.03943, 0.2507, 0.03501, 0.2505, 0.03465, 0.2503, 0.03486, 0.1207, 0.0344, 0.1207, 0.03485, 0.1211, 0.03485, 0.1211, 0.0344, 0.1174, 0.03884, 0.1168, 0.0386, 0.1168, 0.03908, 0.2507, 0.03501, 0.2503, 0.03486, 0.2503, 0.03516, 0.1116, 0.03868, 0.1116, 0.03913, 0.1121, 0.03913, 0.1121, 0.03868, 0.1174, 0.03884, 0.1171, 0.03826, 0.1168, 0.0386, 0.2507, 0.03501, 0.2503, 0.03516, 0.2505, 0.03537, 0.1116, 0.03913, 0.1116, 0.03957, 0.1121, 0.03957, 0.1121, 0.03913, 0.1174, 0.03884, 0.1176, 0.03825, 0.1171, 0.03826, 0.2507, 0.03501, 0.2505, 0.03537, 0.2508, 0.03537, 0.1211, 0.02948, 0.1211, 0.02904, 0.1207, 0.02904, 0.1207, 0.02948, 0.1174, 0.03884, 0.118, 0.0386, 0.1176, 0.03825, 0.2507, 0.03501, 0.2508, 0.03537, 0.2511, 0.03516, 0.1211, 0.02904, 0.1211, 0.02859, 0.1207, 0.02859, 0.1207, 0.02904, 0.1174, 0.03884, 0.118, 0.03908, 0.118, 0.0386, 0.2507, 0.03501, 0.2511, 0.03516, 0.2511, 0.03486, 0.1211, 0.03306, 0.1211, 0.03261, 0.1207, 0.03261, 0.1207, 0.03306, 0.1174, 0.03884, 0.1176, 0.03942, 0.118, 0.03908, 0.2507, 0.03501, 0.2511, 0.03486, 0.2508, 0.03465, 0.1211, 0.03261, 0.1211, 0.03217, 0.1207, 0.03217, 0.1207, 0.03261, 0.1174, 0.03884, 0.1171, 0.03943, 0.1176, 0.03942, 0.2507, 0.03501, 0.2508, 0.03465, 0.2505, 0.03465, 0.1207, 0.03396, 0.1207, 0.0344, 0.1211, 0.0344, 0.1211, 0.03396, 0.1103, 0.03711, 0.1102, 0.03689, 0.1098, 0.03723, 0.1101, 0.03732, 0.1101, 0.03732, 0.1098, 0.03723, 0.1098, 0.03771, 0.1101, 0.03762, 0.1101, 0.03762, 0.1098, 0.03771, 0.1102, 0.03806, 0.1103, 0.03783, 0.1103, 0.03783, 0.1102, 0.03806, 0.1107, 0.03806, 0.1106, 0.03783, 0.1106, 0.03783, 0.1107, 0.03806, 0.111, 0.03772, 0.1108, 0.03762, 0.1108, 0.03762, 0.111, 0.03772, 0.111, 0.03723, 0.1108, 0.03732, 0.1108, 0.03732, 0.111, 0.03723, 0.1107, 0.03689, 0.1106, 0.03711, 0.1106, 0.03711, 0.1107, 0.03689, 0.1102, 0.03689, 0.1103, 0.03711])
me_plane_002.materials.append(mat_material_001)
me_plane_002.use_remesh_fix_poles = True
me_plane_002.use_remesh_preserve_attributes = False
me_plane_002.use_mirror_vertex_groups = False
me_plane_002.update()
me_plane_003 = bpy.data.meshes.new('Plane.003')
me_plane_003.from_pydata([(0.3664, 0.6174, 0.1814), (0.4861, 0.6174, 0.1814), (0.3664, 0.7976, 0.1814), (0.4861, 0.7976, 0.1814), (0.3664, 0.7448, 0.05404), (0.4861, 0.7448, 0.05404), (0.3664, 0.6174, 0.001282), (0.4861, 0.6174, 0.001282), (0.3664, 0.4901, 0.05404), (0.4861, 0.4901, 0.05404), (0.3664, 0.4373, 0.1814), (0.4861, 0.4373, 0.1814), (0.3664, 0.4901, 0.3088), (0.4861, 0.4901, 0.3088), (0.3664, 0.6174, 0.3615), (0.4861, 0.6174, 0.3615), (0.3664, 0.7448, 0.3088), (0.4861, 0.7448, 0.3088), (0.4861, 0.7008, 0.09806), (0.4861, 0.7353, 0.1814), (0.4861, 0.6174, 0.06354), (0.4861, 0.5341, 0.09806), (0.4861, 0.4996, 0.1814), (0.4861, 0.5341, 0.2647), (0.4861, 0.6174, 0.2992), (0.4861, 0.7008, 0.2647)], [], [(0, 2, 4), (1, 18, 19), (2, 3, 5, 4), (0, 4, 6), (1, 20, 18), (4, 5, 7, 6), (0, 6, 8), (1, 21, 20), (6, 7, 9, 8), (0, 8, 10), (1, 22, 21), (8, 9, 11, 10), (0, 10, 12), (1, 23, 22), (10, 11, 13, 12), (0, 12, 14), (1, 24, 23), (12, 13, 15, 14), (0, 14, 16), (1, 25, 24), (14, 15, 17, 16), (0, 16, 2), (1, 19, 25), (16, 17, 3, 2), (19, 18, 5, 3), (18, 20, 7, 5), (20, 21, 9, 7), (21, 22, 11, 9), (22, 23, 13, 11), (23, 24, 15, 13), (24, 25, 17, 15), (25, 19, 3, 17)])
_uv = me_plane_003.uv_layers.new(name='UVMap')
_uv.uv.foreach_set('vector', [0.1104, 0.03864, 0.1102, 0.03923, 0.1098, 0.03889, 0.2549, 0.03606, 0.2545, 0.03591, 0.2547, 0.0357, 0.1211, 0.02815, 0.1207, 0.02815, 0.1207, 0.02769, 0.1211, 0.02769, 0.1104, 0.03864, 0.1098, 0.03889, 0.1098, 0.0384, 0.2549, 0.03606, 0.2545, 0.03621, 0.2545, 0.03591, 0.1211, 0.03038, 0.1207, 0.03038, 0.1207, 0.02992, 0.1211, 0.02992, 0.1104, 0.03864, 0.1098, 0.0384, 0.1102, 0.03806, 0.2549, 0.03606, 0.2547, 0.03642, 0.2545, 0.03621, 0.1211, 0.02992, 0.1207, 0.02992, 0.1207, 0.02948, 0.1211, 0.02948, 0.1104, 0.03864, 0.1102, 0.03806, 0.1107, 0.03806, 0.2549, 0.03606, 0.255, 0.03642, 0.2547, 0.03642, 0.1211, 0.03396, 0.1207, 0.03396, 0.1207, 0.03352, 0.1211, 0.03352, 0.1104, 0.03864, 0.1107, 0.03806, 0.111, 0.0384, 0.2549, 0.03606, 0.2553, 0.03621, 0.255, 0.03642, 0.1211, 0.03352, 0.1207, 0.03352, 0.1207, 0.03306, 0.1211, 0.03306, 0.1104, 0.03864, 0.111, 0.0384, 0.111, 0.03888, 0.2549, 0.03606, 0.2553, 0.03591, 0.2553, 0.03621, 0.121, 0.03765, 0.1206, 0.03765, 0.1206, 0.0372, 0.121, 0.0372, 0.1104, 0.03864, 0.111, 0.03888, 0.1107, 0.03923, 0.2549, 0.03606, 0.255, 0.0357, 0.2553, 0.03591, 0.121, 0.0372, 0.1206, 0.0372, 0.1206, 0.03675, 0.121, 0.03675, 0.1104, 0.03864, 0.1107, 0.03923, 0.1102, 0.03923, 0.2549, 0.03606, 0.2547, 0.0357, 0.255, 0.0357, 0.1211, 0.02859, 0.1207, 0.02859, 0.1207, 0.02815, 0.1211, 0.02815, 0.1145, 0.03816, 0.1143, 0.03837, 0.114, 0.03828, 0.1144, 0.03794, 0.1143, 0.03837, 0.1143, 0.03867, 0.114, 0.03876, 0.114, 0.03828, 0.1143, 0.03867, 0.1145, 0.03888, 0.1144, 0.03911, 0.114, 0.03876, 0.1145, 0.03888, 0.1148, 0.03888, 0.1149, 0.03911, 0.1144, 0.03911, 0.1148, 0.03888, 0.115, 0.03867, 0.1152, 0.03876, 0.1149, 0.03911, 0.115, 0.03867, 0.115, 0.03837, 0.1152, 0.03828, 0.1152, 0.03876, 0.115, 0.03837, 0.1148, 0.03816, 0.1149, 0.03794, 0.1152, 0.03828, 0.1148, 0.03816, 0.1145, 0.03816, 0.1144, 0.03794, 0.1149, 0.03794])
me_plane_003.materials.append(mat_material_001)
me_plane_003.use_remesh_fix_poles = True
me_plane_003.use_remesh_preserve_attributes = False
me_plane_003.use_mirror_vertex_groups = False
me_plane_003.update()
me_plane_004 = bpy.data.meshes.new('Plane.004')
me_plane_004.from_pydata([(-0.3664, 0.6174, 0.1814), (-0.4861, 0.6174, 0.1814), (-0.3664, 0.7976, 0.1814), (-0.4861, 0.7976, 0.1814), (-0.3664, 0.7448, 0.05404), (-0.4861, 0.7448, 0.05404), (-0.3664, 0.6174, 0.001282), (-0.4861, 0.6174, 0.001282), (-0.3664, 0.4901, 0.05404), (-0.4861, 0.4901, 0.05404), (-0.3664, 0.4373, 0.1814), (-0.4861, 0.4373, 0.1814), (-0.3664, 0.4901, 0.3088), (-0.4861, 0.4901, 0.3088), (-0.3664, 0.6174, 0.3615), (-0.4861, 0.6174, 0.3615), (-0.3664, 0.7448, 0.3088), (-0.4861, 0.7448, 0.3088), (-0.4861, 0.7008, 0.09806), (-0.4861, 0.7353, 0.1814), (-0.4861, 0.6174, 0.06354), (-0.4861, 0.5341, 0.09806), (-0.4861, 0.4996, 0.1814), (-0.4861, 0.5341, 0.2647), (-0.4861, 0.6174, 0.2992), (-0.4861, 0.7008, 0.2647)], [], [(0, 4, 2), (1, 19, 18), (2, 4, 5, 3), (0, 6, 4), (1, 18, 20), (4, 6, 7, 5), (0, 8, 6), (1, 20, 21), (6, 8, 9, 7), (0, 10, 8), (1, 21, 22), (8, 10, 11, 9), (0, 12, 10), (1, 22, 23), (10, 12, 13, 11), (0, 14, 12), (1, 23, 24), (12, 14, 15, 13), (0, 16, 14), (1, 24, 25), (14, 16, 17, 15), (0, 2, 16), (1, 25, 19), (16, 2, 3, 17), (19, 3, 5, 18), (18, 5, 7, 20), (20, 7, 9, 21), (21, 9, 11, 22), (22, 11, 13, 23), (23, 13, 15, 24), (24, 15, 17, 25), (25, 17, 3, 19)])
_uv = me_plane_004.uv_layers.new(name='UVMap')
_uv.uv.foreach_set('vector', [0.1092, 0.03864, 0.1086, 0.03889, 0.109, 0.03923, 0.2495, 0.03501, 0.2497, 0.03537, 0.2499, 0.03516, 0.1207, 0.03529, 0.1207, 0.03575, 0.1211, 0.03575, 0.1211, 0.03529, 0.1092, 0.03864, 0.1086, 0.0384, 0.1086, 0.03889, 0.2495, 0.03501, 0.2499, 0.03516, 0.2499, 0.03486, 0.1116, 0.03778, 0.1116, 0.03823, 0.1121, 0.03823, 0.1121, 0.03778, 0.1092, 0.03864, 0.109, 0.03806, 0.1086, 0.0384, 0.2495, 0.03501, 0.2499, 0.03486, 0.2497, 0.03465, 0.1116, 0.03823, 0.1116, 0.03868, 0.1121, 0.03868, 0.1121, 0.03823, 0.1092, 0.03864, 0.1095, 0.03806, 0.109, 0.03806, 0.2495, 0.03501, 0.2497, 0.03465, 0.2494, 0.03465, 0.121, 0.03944, 0.121, 0.039, 0.1206, 0.039, 0.1206, 0.03944, 0.1092, 0.03864, 0.1098, 0.0384, 0.1095, 0.03806, 0.2495, 0.03501, 0.2494, 0.03465, 0.2491, 0.03486, 0.121, 0.039, 0.121, 0.03855, 0.1206, 0.03855, 0.1206, 0.039, 0.1092, 0.03864, 0.1098, 0.03888, 0.1098, 0.0384, 0.2495, 0.03501, 0.2491, 0.03486, 0.2491, 0.03516, 0.1207, 0.03038, 0.1207, 0.03083, 0.1211, 0.03083, 0.1211, 0.03038, 0.1092, 0.03864, 0.1095, 0.03923, 0.1098, 0.03888, 0.2495, 0.03501, 0.2491, 0.03516, 0.2494, 0.03537, 0.1207, 0.03083, 0.1207, 0.03127, 0.1211, 0.03127, 0.1211, 0.03083, 0.1092, 0.03864, 0.109, 0.03923, 0.1095, 0.03923, 0.2495, 0.03501, 0.2494, 0.03537, 0.2497, 0.03537, 0.1207, 0.03485, 0.1207, 0.03529, 0.1211, 0.03529, 0.1211, 0.03485, 0.1094, 0.03783, 0.1095, 0.03806, 0.1098, 0.03772, 0.1096, 0.03762, 0.1096, 0.03762, 0.1098, 0.03772, 0.1098, 0.03723, 0.1096, 0.03732, 0.1096, 0.03732, 0.1098, 0.03723, 0.1095, 0.03689, 0.1094, 0.03711, 0.1094, 0.03711, 0.1095, 0.03689, 0.109, 0.03689, 0.1091, 0.03711, 0.1091, 0.03711, 0.109, 0.03689, 0.1086, 0.03723, 0.1089, 0.03732, 0.1089, 0.03732, 0.1086, 0.03723, 0.1086, 0.03771, 0.1089, 0.03762, 0.1089, 0.03762, 0.1086, 0.03771, 0.109, 0.03806, 0.1091, 0.03783, 0.1091, 0.03783, 0.109, 0.03806, 0.1095, 0.03806, 0.1094, 0.03783])
me_plane_004.materials.append(mat_material_001)
me_plane_004.use_remesh_fix_poles = True
me_plane_004.use_remesh_preserve_attributes = False
me_plane_004.use_mirror_vertex_groups = False
me_plane_004.update()

# ---- objects
ob_sedan_03_red = bpy.data.objects.new('Sedan_03_Red', me_plane)
ob_wheel_fl = bpy.data.objects.new('Wheel_FL', me_plane_001)
ob_wheel_fr = bpy.data.objects.new('Wheel_FR', me_plane_002)
ob_wheel_rl = bpy.data.objects.new('Wheel_RL', me_plane_003)
ob_wheel_rr = bpy.data.objects.new('Wheel_RR', me_plane_004)

# ---- transforms, parenting, visibility, modifiers, constraints
ob_sedan_03_red.location = (0.0, 0.0, 0.0)
ob_sedan_03_red.lineart.crease_threshold = 0.0
ob_wheel_fl.parent = ob_sedan_03_red
ob_wheel_fl.location = (0.0, 0.0, 0.0)
ob_wheel_fl.lineart.crease_threshold = 0.0
ob_wheel_fr.parent = ob_sedan_03_red
ob_wheel_fr.location = (0.0, 0.0, 0.0)
ob_wheel_fr.lineart.crease_threshold = 0.0
ob_wheel_rl.parent = ob_sedan_03_red
ob_wheel_rl.location = (0.0, 0.0, 0.0)
ob_wheel_rl.lineart.crease_threshold = 0.0
ob_wheel_rr.parent = ob_sedan_03_red
ob_wheel_rr.location = (0.0, 0.0, 0.0)
ob_wheel_rr.lineart.crease_threshold = 0.0

# ---- collection membership
col_collection.objects.link(ob_sedan_03_red)
col_collection.objects.link(ob_wheel_fl)
col_collection.objects.link(ob_wheel_fr)
col_collection.objects.link(ob_wheel_rl)
col_collection.objects.link(ob_wheel_rr)

# ---- scene / render settings (as saved in the file)
scene.frame_start = 1; scene.frame_end = 250; scene.frame_set(6)
scene.render.engine = 'BLENDER_EEVEE_NEXT'
scene.cycles.use_denoising = False
scene.cycles.samples = 128
scene.cycles.sampling_pattern = 'TABULATED_SOBOL'
scene.cycles.use_adaptive_sampling = False
scene.cycles.use_light_tree = False
scene.view_settings.view_transform = 'Filmic'
bpy.context.view_layer.update()

# ---- added for rendering (the .blend has no active camera and no usable light): camera, sun
cam_auto = bpy.data.cameras.new('AutoCamera')
cam_auto.lens = 50.0
cam_auto.sensor_width = 36.0
cam_auto.clip_end = 1000.0
ob_auto_camera = bpy.data.objects.new('AutoCamera', cam_auto)
scene.collection.objects.link(ob_auto_camera)
ob_auto_camera.location = (2.76531, -3.41308, 2.62714)
ob_auto_camera.rotation_euler = (1.09748, -7.21219e-08, 0.694738)
scene.camera = ob_auto_camera
light_auto_sun = bpy.data.lights.new('AutoSun', 'SUN')
light_auto_sun.energy = 3.0
light_auto_sun.angle = 0.0523599
ob_auto_sun = bpy.data.objects.new('AutoSun', light_auto_sun)
scene.collection.objects.link(ob_auto_sun)
ob_auto_sun.rotation_euler = (0.872665, 0.174533, 0.523599)
bpy.context.view_layer.update()
